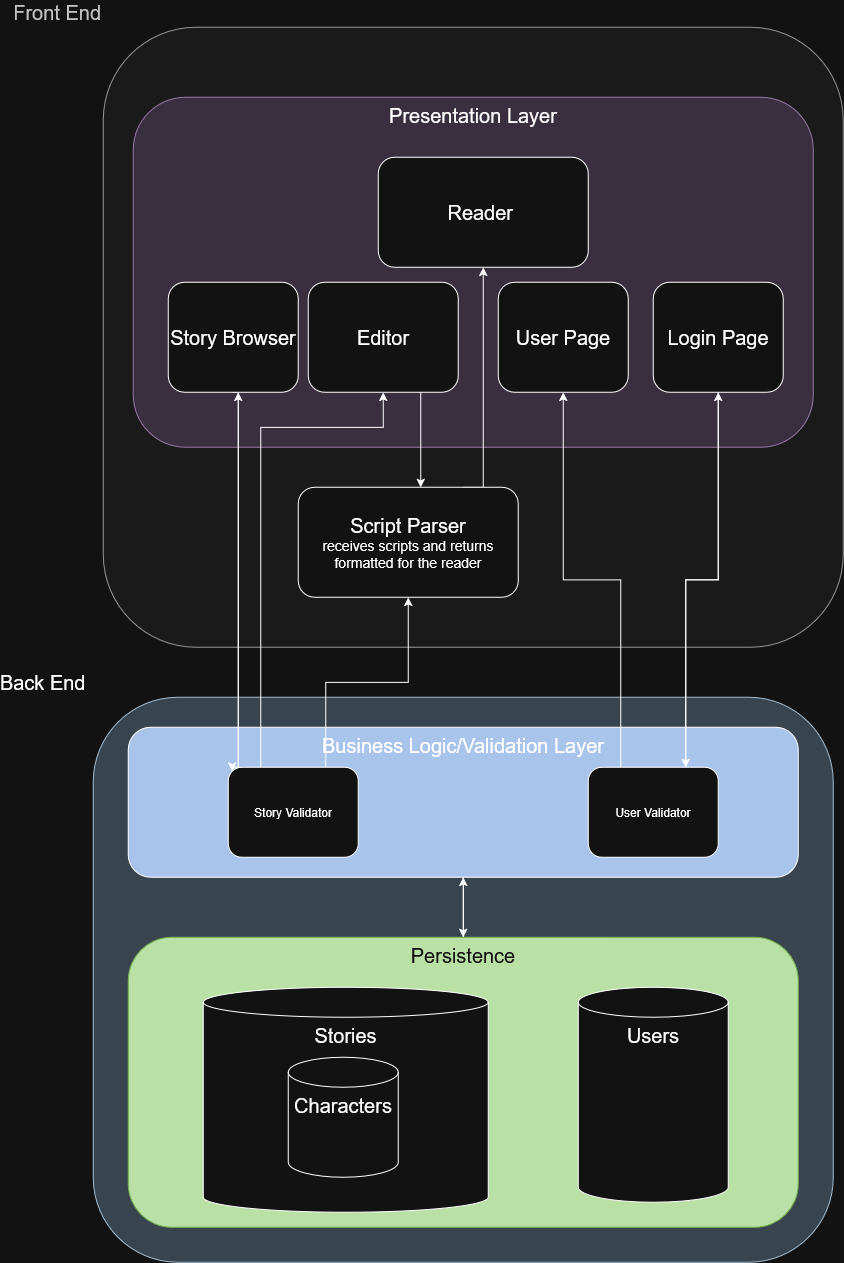

The diagram above was exported from draw.io. Its source (the exported page's mxGraphModel, read from the mxfile embedded in the PNG):
<mxGraphModel dx="2239" dy="1163" grid="1" gridSize="10" guides="1" tooltips="1" connect="1" arrows="1" fold="1" page="1" pageScale="1" pageWidth="850" pageHeight="1100" math="0" shadow="0">
  <root>
    <mxCell id="0" />
    <mxCell id="1" parent="0" />
    <mxCell id="g__IVEgjL11pI1LzZXP_-15" parent="1" style="rounded=1;whiteSpace=wrap;html=1;roundedPerimeter=1;fillColor=#f5f5f5;strokeColor=#666666;fontColor=#333333;labelPosition=left;verticalLabelPosition=top;align=right;verticalAlign=bottom;" value="&lt;font style=&quot;font-size: 20px;&quot;&gt;Front End&lt;/font&gt;" vertex="1">
      <mxGeometry height="620" width="740" x="110" y="40" as="geometry" />
    </mxCell>
    <mxCell id="g__IVEgjL11pI1LzZXP_-16" parent="1" style="rounded=1;whiteSpace=wrap;html=1;roundedPerimeter=1;verticalAlign=top;fillColor=#e1d5e7;strokeColor=#9673a6;" value="&lt;font style=&quot;font-size: 20px;&quot;&gt;Presentation Layer&lt;/font&gt;" vertex="1">
      <mxGeometry height="350" width="680" x="140" y="110" as="geometry" />
    </mxCell>
    <mxCell id="g__IVEgjL11pI1LzZXP_-1" parent="1" style="rounded=1;whiteSpace=wrap;html=1;roundedPerimeter=1;fillColor=#bac8d3;strokeColor=#23445d;labelPosition=left;verticalLabelPosition=top;align=right;verticalAlign=bottom;" value="&lt;font style=&quot;font-size: 20px;&quot;&gt;Back End&amp;nbsp;&lt;/font&gt;" vertex="1">
      <mxGeometry height="565" width="740" x="100" y="710" as="geometry" />
    </mxCell>
    <mxCell id="g__IVEgjL11pI1LzZXP_-31" edge="1" parent="1" source="g__IVEgjL11pI1LzZXP_-9" style="edgeStyle=orthogonalEdgeStyle;rounded=0;orthogonalLoop=1;jettySize=auto;html=1;exitX=0.5;exitY=0;exitDx=0;exitDy=0;" target="g__IVEgjL11pI1LzZXP_-7">
      <mxGeometry relative="1" as="geometry" />
    </mxCell>
    <mxCell id="g__IVEgjL11pI1LzZXP_-9" parent="1" style="rounded=1;whiteSpace=wrap;html=1;roundedPerimeter=1;align=center;verticalAlign=top;labelPosition=center;verticalLabelPosition=middle;horizontal=1;fontSize=20;fillColor=light-dark(#60A917,#B9E0A5);strokeColor=#2D7600;fontColor=#ffffff;" value="Persistence" vertex="1">
      <mxGeometry height="290" width="670" x="135" y="950" as="geometry" />
    </mxCell>
    <mxCell id="g__IVEgjL11pI1LzZXP_-4" parent="1" style="shape=cylinder3;whiteSpace=wrap;html=1;boundedLbl=1;backgroundOutline=1;size=15;verticalAlign=top;" value="&lt;font style=&quot;font-size: 20px;&quot;&gt;Stories&lt;/font&gt;" vertex="1">
      <mxGeometry height="225" width="285" x="210" y="1000" as="geometry" />
    </mxCell>
    <mxCell id="g__IVEgjL11pI1LzZXP_-5" parent="1" style="shape=cylinder3;whiteSpace=wrap;html=1;boundedLbl=1;backgroundOutline=1;size=15;verticalAlign=top;" value="&lt;font style=&quot;font-size: 20px;&quot;&gt;Characters&lt;/font&gt;" vertex="1">
      <mxGeometry height="120" width="110" x="295" y="1070" as="geometry" />
    </mxCell>
    <mxCell id="g__IVEgjL11pI1LzZXP_-6" parent="1" style="shape=cylinder3;whiteSpace=wrap;html=1;boundedLbl=1;backgroundOutline=1;size=15;verticalAlign=top;" value="&lt;font style=&quot;font-size: 20px;&quot;&gt;Users&lt;/font&gt;" vertex="1">
      <mxGeometry height="215" width="150" x="585" y="1000" as="geometry" />
    </mxCell>
    <mxCell id="g__IVEgjL11pI1LzZXP_-32" edge="1" parent="1" source="g__IVEgjL11pI1LzZXP_-7" style="edgeStyle=orthogonalEdgeStyle;rounded=0;orthogonalLoop=1;jettySize=auto;html=1;exitX=0.5;exitY=1;exitDx=0;exitDy=0;entryX=0.5;entryY=0;entryDx=0;entryDy=0;" target="g__IVEgjL11pI1LzZXP_-9">
      <mxGeometry relative="1" as="geometry" />
    </mxCell>
    <mxCell id="g__IVEgjL11pI1LzZXP_-7" parent="1" style="rounded=1;whiteSpace=wrap;html=1;roundedPerimeter=1;verticalAlign=top;fillColor=light-dark(#FFFFFF,#A9C4EB);" value="&lt;font style=&quot;font-size: 20px;&quot;&gt;Business Logic/Validation Layer&lt;/font&gt;" vertex="1">
      <mxGeometry height="150" width="670" x="135" y="740" as="geometry" />
    </mxCell>
    <mxCell id="g__IVEgjL11pI1LzZXP_-34" edge="1" parent="1" source="g__IVEgjL11pI1LzZXP_-10" style="edgeStyle=orthogonalEdgeStyle;rounded=0;orthogonalLoop=1;jettySize=auto;html=1;exitX=0;exitY=0;exitDx=0;exitDy=0;" target="g__IVEgjL11pI1LzZXP_-23">
      <mxGeometry relative="1" as="geometry">
        <Array as="points">
          <mxPoint x="245" y="784" />
        </Array>
      </mxGeometry>
    </mxCell>
    <mxCell id="tComJyya5pkNiBI_Zh7G-1" edge="1" parent="1" source="g__IVEgjL11pI1LzZXP_-10" style="edgeStyle=orthogonalEdgeStyle;rounded=0;orthogonalLoop=1;jettySize=auto;html=1;exitX=0.75;exitY=0;exitDx=0;exitDy=0;" target="g__IVEgjL11pI1LzZXP_-17">
      <mxGeometry relative="1" x="0.1325" as="geometry">
        <Array as="points" />
      </mxGeometry>
    </mxCell>
    <mxCell id="tComJyya5pkNiBI_Zh7G-2" edge="1" parent="1" source="g__IVEgjL11pI1LzZXP_-10" style="edgeStyle=orthogonalEdgeStyle;rounded=0;orthogonalLoop=1;jettySize=auto;html=1;exitX=0.25;exitY=0;exitDx=0;exitDy=0;" target="g__IVEgjL11pI1LzZXP_-25">
      <mxGeometry relative="1" x="-0.0392" as="geometry">
        <Array as="points">
          <mxPoint x="267.5" y="440" />
          <mxPoint x="390" y="440" />
        </Array>
      </mxGeometry>
    </mxCell>
    <mxCell id="g__IVEgjL11pI1LzZXP_-10" parent="1" style="rounded=1;whiteSpace=wrap;html=1;roundedPerimeter=1;" value="Story Validator" vertex="1">
      <mxGeometry height="90" width="130" x="235" y="780" as="geometry" />
    </mxCell>
    <mxCell id="g__IVEgjL11pI1LzZXP_-44" edge="1" parent="1" source="g__IVEgjL11pI1LzZXP_-11" style="edgeStyle=orthogonalEdgeStyle;rounded=0;orthogonalLoop=1;jettySize=auto;html=1;exitX=0.25;exitY=0;exitDx=0;exitDy=0;entryX=0.5;entryY=1;entryDx=0;entryDy=0;" target="g__IVEgjL11pI1LzZXP_-42">
      <mxGeometry relative="1" as="geometry" />
    </mxCell>
    <mxCell id="g__IVEgjL11pI1LzZXP_-45" edge="1" parent="1" source="g__IVEgjL11pI1LzZXP_-11" style="edgeStyle=orthogonalEdgeStyle;rounded=0;orthogonalLoop=1;jettySize=auto;html=1;exitX=0.75;exitY=0;exitDx=0;exitDy=0;entryX=0.5;entryY=1;entryDx=0;entryDy=0;" target="g__IVEgjL11pI1LzZXP_-43">
      <mxGeometry relative="1" as="geometry" />
    </mxCell>
    <mxCell id="g__IVEgjL11pI1LzZXP_-11" parent="1" style="rounded=1;whiteSpace=wrap;html=1;roundedPerimeter=1;" value="User Validator" vertex="1">
      <mxGeometry height="90" width="130" x="595" y="780" as="geometry" />
    </mxCell>
    <mxCell id="g__IVEgjL11pI1LzZXP_-41" edge="1" parent="1" source="g__IVEgjL11pI1LzZXP_-17" style="edgeStyle=orthogonalEdgeStyle;rounded=0;orthogonalLoop=1;jettySize=auto;html=1;exitX=0.75;exitY=0;exitDx=0;exitDy=0;" target="g__IVEgjL11pI1LzZXP_-24">
      <mxGeometry relative="1" as="geometry">
        <Array as="points">
          <mxPoint x="490" y="500" />
        </Array>
      </mxGeometry>
    </mxCell>
    <mxCell id="g__IVEgjL11pI1LzZXP_-17" parent="1" style="rounded=1;whiteSpace=wrap;html=1;roundedPerimeter=1;" value="&lt;font style=&quot;font-size: 20px;&quot;&gt;Script Parser&lt;br&gt;&lt;/font&gt;&lt;font style=&quot;font-size: 14px;&quot;&gt;receives scripts and returns formatted for the reader&lt;/font&gt;" vertex="1">
      <mxGeometry height="110" width="220" x="305" y="500" as="geometry" />
    </mxCell>
    <mxCell id="g__IVEgjL11pI1LzZXP_-36" edge="1" parent="1" source="g__IVEgjL11pI1LzZXP_-23" style="edgeStyle=orthogonalEdgeStyle;rounded=0;orthogonalLoop=1;jettySize=auto;html=1;exitX=0.5;exitY=1;exitDx=0;exitDy=0;entryX=0;entryY=0;entryDx=0;entryDy=0;" target="g__IVEgjL11pI1LzZXP_-10">
      <mxGeometry relative="1" x="0.0001" as="geometry">
        <Array as="points">
          <mxPoint x="245" y="405" />
          <mxPoint x="245" y="780" />
          <mxPoint x="239" y="780" />
        </Array>
      </mxGeometry>
    </mxCell>
    <mxCell id="g__IVEgjL11pI1LzZXP_-23" parent="1" style="rounded=1;whiteSpace=wrap;html=1;roundedPerimeter=1;" value="&lt;font style=&quot;font-size: 20px;&quot;&gt;Story Browser&lt;/font&gt;" vertex="1">
      <mxGeometry height="110" width="130" x="175" y="295" as="geometry" />
    </mxCell>
    <mxCell id="g__IVEgjL11pI1LzZXP_-24" parent="1" style="rounded=1;whiteSpace=wrap;html=1;roundedPerimeter=1;" value="&lt;font style=&quot;font-size: 20px;&quot;&gt;Reader&amp;nbsp;&lt;/font&gt;" vertex="1">
      <mxGeometry height="110" width="210" x="385" y="170" as="geometry" />
    </mxCell>
    <mxCell id="tComJyya5pkNiBI_Zh7G-3" edge="1" parent="1" source="g__IVEgjL11pI1LzZXP_-25" style="edgeStyle=orthogonalEdgeStyle;rounded=0;orthogonalLoop=1;jettySize=auto;html=1;exitX=0.75;exitY=1;exitDx=0;exitDy=0;" target="g__IVEgjL11pI1LzZXP_-17">
      <mxGeometry relative="1" as="geometry">
        <Array as="points">
          <mxPoint x="427.5" y="480" />
          <mxPoint x="427.5" y="480" />
        </Array>
      </mxGeometry>
    </mxCell>
    <mxCell id="g__IVEgjL11pI1LzZXP_-25" parent="1" style="rounded=1;whiteSpace=wrap;html=1;roundedPerimeter=1;" value="&lt;font style=&quot;font-size: 20px;&quot;&gt;Editor&lt;/font&gt;" vertex="1">
      <mxGeometry height="110" width="150" x="315" y="295" as="geometry" />
    </mxCell>
    <mxCell id="g__IVEgjL11pI1LzZXP_-42" parent="1" style="rounded=1;whiteSpace=wrap;html=1;roundedPerimeter=1;" value="&lt;font style=&quot;font-size: 20px;&quot;&gt;User Page&lt;/font&gt;" vertex="1">
      <mxGeometry height="110" width="130" x="505" y="295" as="geometry" />
    </mxCell>
    <mxCell id="g__IVEgjL11pI1LzZXP_-46" edge="1" parent="1" source="g__IVEgjL11pI1LzZXP_-43" style="edgeStyle=orthogonalEdgeStyle;rounded=0;orthogonalLoop=1;jettySize=auto;html=1;exitX=0.5;exitY=1;exitDx=0;exitDy=0;entryX=0.75;entryY=0;entryDx=0;entryDy=0;" target="g__IVEgjL11pI1LzZXP_-11">
      <mxGeometry relative="1" as="geometry" />
    </mxCell>
    <mxCell id="g__IVEgjL11pI1LzZXP_-43" parent="1" style="rounded=1;whiteSpace=wrap;html=1;roundedPerimeter=1;" value="&lt;font style=&quot;font-size: 20px;&quot;&gt;Login Page&lt;/font&gt;" vertex="1">
      <mxGeometry height="110" width="130" x="660" y="295" as="geometry" />
    </mxCell>
  </root>
</mxGraphModel>